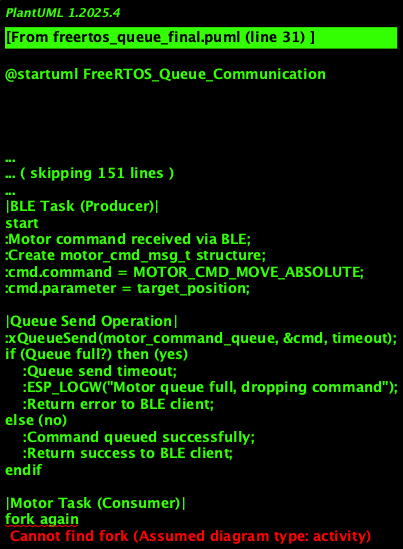

The diagram above was rendered by PlantUML. Its source (embedded in the PNG):
@startuml FreeRTOS_Queue_Communication
!theme plain

skinparam backgroundColor #FAFAFA
skinparam activity {
  backgroundColor #F3E5F5
  borderColor #7B1FA2
}

title FreeRTOS Queue-Based Inter-Task Communication

|BLE Task (Producer)|
start
:Motor command received via BLE;
:Create motor_cmd_msg_t structure;
:cmd.command = MOTOR_CMD_MOVE_ABSOLUTE;
:cmd.parameter = target_position;

|Queue Send Operation|
:xQueueSend(motor_command_queue, &cmd, timeout);
if (Queue full?) then (yes)
    :Queue send timeout;
    :ESP_LOGW("Motor queue full, dropping command");
    :Return error to BLE client;
else (no)
    :Command queued successfully;
    :Return success to BLE client;
endif

|Motor Task (Consumer)|
fork again
    repeat
        |Queue Receive Operation|
        :xQueueReceive(motor_command_queue, &cmd, 10ms);
        if (Message received?) then (yes)
            :Process motor command;
            switch (cmd.command)
            case (MOTOR_CMD_MOVE_ABSOLUTE)
                :Execute movement to cmd.parameter;
            case (MOTOR_CMD_STOP)
                :Stop motor immediately;
            case (MOTOR_CMD_HOME)
                :Move to position 0;
            endswitch
        else (no)
            :10ms timeout - continue monitoring;
        endif
        
        |Queue Status Monitoring|
        :uxQueueMessagesWaiting(motor_command_queue);
        if (Queue depth > 80%?) then (yes)
            :ESP_LOGW("Motor queue getting full");
        endif
        
    repeat while (Task active)
end fork

|Queue Health Monitoring|
:Monitor queue high water mark;
:Track send/receive rates;
:Detect queue overflow conditions;
:Log queue performance metrics;

|Error Conditions|
if (Queue creation failed?) then (yes)
    :ESP_LOGE("Failed to create motor queue");
    :System initialization failure;
    stop
endif

note right : Queue Configuration:\nCapacity: 10 messages\nMessage Size: sizeof(motor_cmd_msg_t)\nTimeout: 10ms receive, variable send\nType: FIFO ordering

note left : Performance Characteristics:\nSend Time: 10μs typical\nReceive Time: 10μs typical\nContext Switch: 50μs\nMaximum Latency: 20ms

stop

@enduml